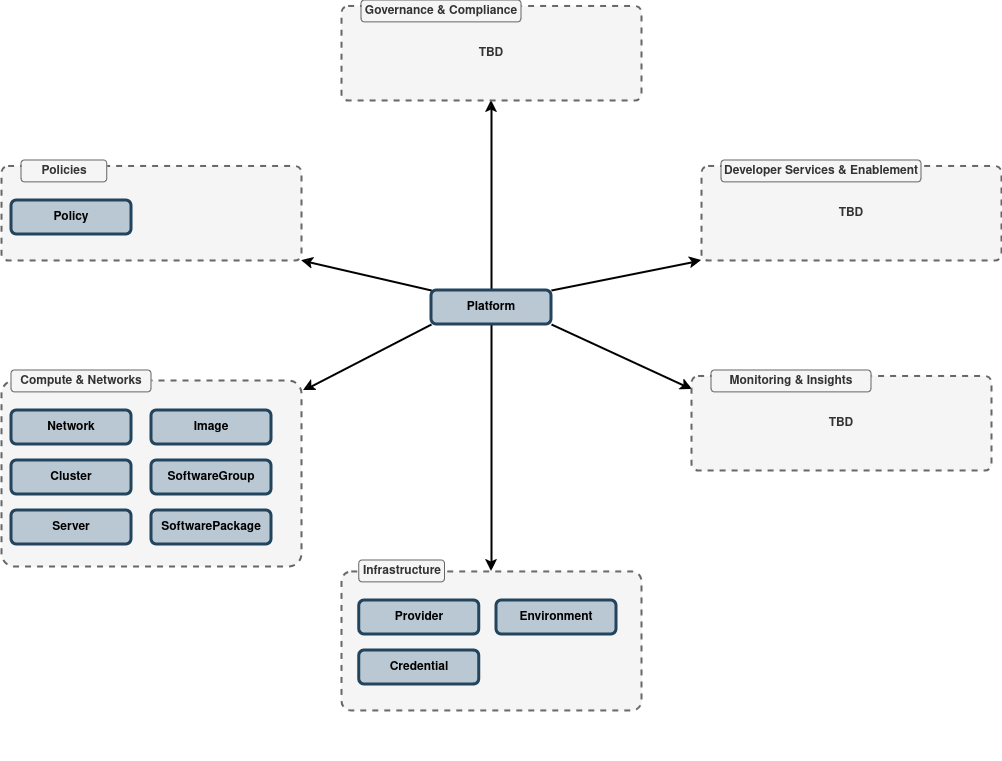

The diagram above was exported from draw.io. Its source (the exported page's mxGraphModel, read from the mxfile embedded in the PNG):
<mxGraphModel dx="1602" dy="1034" grid="1" gridSize="10" guides="1" tooltips="1" connect="1" arrows="1" fold="1" page="1" pageScale="1" pageWidth="1169" pageHeight="827" background="none" math="0" shadow="0">
  <root>
    <mxCell id="0" />
    <mxCell id="1" parent="0" />
    <mxCell id="ZTlJS3qnJd74X5BMQNH_-5" style="rounded=1;orthogonalLoop=1;jettySize=auto;html=1;exitX=0;exitY=1;exitDx=0;exitDy=0;entryX=1.007;entryY=0.054;entryDx=0;entryDy=0;entryPerimeter=0;strokeWidth=2;" edge="1" parent="1" source="2F0ZHAKEK8wXsF_SbkVZ-1780" target="_siu0kcWxK-6dg5J5kOe-8">
      <mxGeometry relative="1" as="geometry" />
    </mxCell>
    <mxCell id="ZTlJS3qnJd74X5BMQNH_-6" style="rounded=1;orthogonalLoop=1;jettySize=auto;html=1;exitX=0.5;exitY=1;exitDx=0;exitDy=0;entryX=0.5;entryY=0;entryDx=0;entryDy=0;strokeWidth=2;" edge="1" parent="1" source="2F0ZHAKEK8wXsF_SbkVZ-1780" target="_siu0kcWxK-6dg5J5kOe-1">
      <mxGeometry relative="1" as="geometry" />
    </mxCell>
    <mxCell id="ZTlJS3qnJd74X5BMQNH_-11" style="rounded=1;orthogonalLoop=1;jettySize=auto;html=1;exitX=0.5;exitY=0;exitDx=0;exitDy=0;entryX=0.5;entryY=1;entryDx=0;entryDy=0;strokeWidth=2;" edge="1" parent="1" source="2F0ZHAKEK8wXsF_SbkVZ-1780" target="ZTlJS3qnJd74X5BMQNH_-7">
      <mxGeometry relative="1" as="geometry" />
    </mxCell>
    <mxCell id="ZTlJS3qnJd74X5BMQNH_-18" style="rounded=1;orthogonalLoop=1;jettySize=auto;html=1;exitX=1;exitY=0;exitDx=0;exitDy=0;entryX=0;entryY=1;entryDx=0;entryDy=0;strokeWidth=2;" edge="1" parent="1" source="2F0ZHAKEK8wXsF_SbkVZ-1780" target="ZTlJS3qnJd74X5BMQNH_-12">
      <mxGeometry relative="1" as="geometry" />
    </mxCell>
    <mxCell id="ZTlJS3qnJd74X5BMQNH_-19" style="rounded=1;orthogonalLoop=1;jettySize=auto;html=1;exitX=1;exitY=1;exitDx=0;exitDy=0;entryX=0.003;entryY=0.143;entryDx=0;entryDy=0;entryPerimeter=0;strokeWidth=2;" edge="1" parent="1" source="2F0ZHAKEK8wXsF_SbkVZ-1780" target="ZTlJS3qnJd74X5BMQNH_-16">
      <mxGeometry relative="1" as="geometry" />
    </mxCell>
    <mxCell id="2F0ZHAKEK8wXsF_SbkVZ-1780" value="Platform" style="rounded=1;whiteSpace=wrap;html=1;fillColor=#bac8d3;strokeColor=#23445d;strokeWidth=3;fontStyle=1;fontSize=12;" parent="1" vertex="1">
      <mxGeometry x="500" y="300" width="120" height="34" as="geometry" />
    </mxCell>
    <mxCell id="ZTlJS3qnJd74X5BMQNH_-2" value="" style="group" vertex="1" connectable="0" parent="1">
      <mxGeometry x="70" y="380" width="300" height="196" as="geometry" />
    </mxCell>
    <mxCell id="_siu0kcWxK-6dg5J5kOe-8" value="" style="rounded=1;whiteSpace=wrap;html=1;arcSize=7;fillColor=#f5f5f5;fontColor=#333333;strokeColor=#666666;strokeWidth=2;dashed=1;" parent="ZTlJS3qnJd74X5BMQNH_-2" vertex="1">
      <mxGeometry y="10" width="300" height="186" as="geometry" />
    </mxCell>
    <mxCell id="_siu0kcWxK-6dg5J5kOe-10" value="Compute &amp;amp; Networks" style="rounded=1;whiteSpace=wrap;html=1;fontStyle=1;fillColor=#f5f5f5;fontColor=#333333;strokeColor=#666666;strokeWidth=1;" parent="ZTlJS3qnJd74X5BMQNH_-2" vertex="1">
      <mxGeometry x="10" width="140" height="21.87" as="geometry" />
    </mxCell>
    <mxCell id="_siu0kcWxK-6dg5J5kOe-11" value="Network" style="rounded=1;whiteSpace=wrap;html=1;fillColor=#bac8d3;strokeColor=#23445d;strokeWidth=3;fontStyle=1;fontSize=12;" parent="ZTlJS3qnJd74X5BMQNH_-2" vertex="1">
      <mxGeometry x="10" y="40" width="120" height="34" as="geometry" />
    </mxCell>
    <mxCell id="_siu0kcWxK-6dg5J5kOe-12" value="Cluster" style="rounded=1;whiteSpace=wrap;html=1;fillColor=#bac8d3;strokeColor=#23445d;strokeWidth=3;fontStyle=1;fontSize=12;" parent="ZTlJS3qnJd74X5BMQNH_-2" vertex="1">
      <mxGeometry x="10" y="90" width="120" height="34" as="geometry" />
    </mxCell>
    <mxCell id="_siu0kcWxK-6dg5J5kOe-13" value="Server" style="rounded=1;whiteSpace=wrap;html=1;fillColor=#bac8d3;strokeColor=#23445d;strokeWidth=3;fontStyle=1;fontSize=12;" parent="ZTlJS3qnJd74X5BMQNH_-2" vertex="1">
      <mxGeometry x="10" y="140" width="120" height="34" as="geometry" />
    </mxCell>
    <mxCell id="_siu0kcWxK-6dg5J5kOe-14" value="Image" style="rounded=1;whiteSpace=wrap;html=1;fillColor=#bac8d3;strokeColor=#23445d;strokeWidth=3;fontStyle=1;fontSize=12;" parent="ZTlJS3qnJd74X5BMQNH_-2" vertex="1">
      <mxGeometry x="150" y="40" width="120" height="34" as="geometry" />
    </mxCell>
    <mxCell id="_siu0kcWxK-6dg5J5kOe-15" value="SoftwareGroup" style="rounded=1;whiteSpace=wrap;html=1;fillColor=#bac8d3;strokeColor=#23445d;strokeWidth=3;fontStyle=1;fontSize=12;" parent="ZTlJS3qnJd74X5BMQNH_-2" vertex="1">
      <mxGeometry x="150" y="90" width="120" height="34" as="geometry" />
    </mxCell>
    <mxCell id="_siu0kcWxK-6dg5J5kOe-16" value="SoftwarePackage" style="rounded=1;whiteSpace=wrap;html=1;fillColor=#bac8d3;strokeColor=#23445d;strokeWidth=3;fontStyle=1;fontSize=12;" parent="ZTlJS3qnJd74X5BMQNH_-2" vertex="1">
      <mxGeometry x="150" y="140" width="120" height="34" as="geometry" />
    </mxCell>
    <mxCell id="ZTlJS3qnJd74X5BMQNH_-3" value="" style="group;movable=1;resizable=1;rotatable=1;deletable=1;editable=1;locked=0;connectable=1;" vertex="1" connectable="0" parent="1">
      <mxGeometry x="70" y="170" width="300" height="100" as="geometry" />
    </mxCell>
    <mxCell id="_siu0kcWxK-6dg5J5kOe-18" value="" style="rounded=1;whiteSpace=wrap;html=1;arcSize=7;fillColor=#f5f5f5;fontColor=#333333;strokeColor=#666666;strokeWidth=2;dashed=1;movable=1;resizable=1;rotatable=1;deletable=1;editable=1;locked=0;connectable=1;" parent="ZTlJS3qnJd74X5BMQNH_-3" vertex="1">
      <mxGeometry y="5.465000000000003" width="300" height="94.535" as="geometry" />
    </mxCell>
    <mxCell id="_siu0kcWxK-6dg5J5kOe-19" value="Policies" style="rounded=1;whiteSpace=wrap;html=1;fontStyle=1;fillColor=#f5f5f5;fontColor=#333333;strokeColor=#666666;strokeWidth=1;movable=0;resizable=0;rotatable=0;deletable=0;editable=0;locked=1;connectable=0;" parent="ZTlJS3qnJd74X5BMQNH_-3" vertex="1">
      <mxGeometry x="20.00411764705882" width="85.73529411764707" height="21.866666666666667" as="geometry" />
    </mxCell>
    <mxCell id="_siu0kcWxK-6dg5J5kOe-20" value="Policy" style="rounded=1;whiteSpace=wrap;html=1;fillColor=#bac8d3;strokeColor=#23445d;strokeWidth=3;fontStyle=1;fontSize=12;movable=1;resizable=1;rotatable=1;deletable=1;editable=1;locked=0;connectable=1;" parent="ZTlJS3qnJd74X5BMQNH_-3" vertex="1">
      <mxGeometry x="10" y="40" width="120" height="34" as="geometry" />
    </mxCell>
    <mxCell id="ZTlJS3qnJd74X5BMQNH_-4" style="rounded=1;orthogonalLoop=1;jettySize=auto;html=1;exitX=0;exitY=0;exitDx=0;exitDy=0;entryX=1;entryY=1;entryDx=0;entryDy=0;strokeWidth=2;" edge="1" parent="1" source="2F0ZHAKEK8wXsF_SbkVZ-1780" target="ZTlJS3qnJd74X5BMQNH_-3">
      <mxGeometry relative="1" as="geometry" />
    </mxCell>
    <mxCell id="ZTlJS3qnJd74X5BMQNH_-1" value="" style="group" vertex="1" connectable="0" parent="1">
      <mxGeometry x="410" y="570" width="300" height="200" as="geometry" />
    </mxCell>
    <mxCell id="_siu0kcWxK-6dg5J5kOe-1" value="" style="rounded=1;whiteSpace=wrap;html=1;arcSize=7;fillColor=#f5f5f5;fontColor=#333333;strokeColor=#666666;strokeWidth=2;dashed=1;" parent="ZTlJS3qnJd74X5BMQNH_-1" vertex="1">
      <mxGeometry y="10.93" width="300" height="139.07" as="geometry" />
    </mxCell>
    <mxCell id="_siu0kcWxK-6dg5J5kOe-2" value="Infrastructure" style="rounded=1;whiteSpace=wrap;html=1;fontStyle=1;fillColor=#f5f5f5;fontColor=#333333;strokeColor=#666666;strokeWidth=1;" parent="ZTlJS3qnJd74X5BMQNH_-1" vertex="1">
      <mxGeometry x="17.794117647058826" width="85.73529411764707" height="21.866666666666667" as="geometry" />
    </mxCell>
    <mxCell id="_siu0kcWxK-6dg5J5kOe-4" value="Provider" style="rounded=1;whiteSpace=wrap;html=1;fillColor=#bac8d3;strokeColor=#23445d;strokeWidth=3;fontStyle=1;fontSize=12;" parent="ZTlJS3qnJd74X5BMQNH_-1" vertex="1">
      <mxGeometry x="17.789999999999964" y="40" width="120" height="34" as="geometry" />
    </mxCell>
    <mxCell id="_siu0kcWxK-6dg5J5kOe-5" value="Credential" style="rounded=1;whiteSpace=wrap;html=1;fillColor=#bac8d3;strokeColor=#23445d;strokeWidth=3;fontStyle=1;fontSize=12;" parent="ZTlJS3qnJd74X5BMQNH_-1" vertex="1">
      <mxGeometry x="17.789999999999964" y="90" width="120" height="34" as="geometry" />
    </mxCell>
    <mxCell id="_siu0kcWxK-6dg5J5kOe-6" value="Environment" style="rounded=1;whiteSpace=wrap;html=1;fillColor=#bac8d3;strokeColor=#23445d;strokeWidth=3;fontStyle=1;fontSize=12;" parent="ZTlJS3qnJd74X5BMQNH_-1" vertex="1">
      <mxGeometry x="155" y="40" width="120" height="34" as="geometry" />
    </mxCell>
    <mxCell id="ZTlJS3qnJd74X5BMQNH_-7" value="" style="group;movable=1;resizable=1;rotatable=1;deletable=1;editable=1;locked=0;connectable=1;" vertex="1" connectable="0" parent="1">
      <mxGeometry x="410" y="10" width="300" height="100" as="geometry" />
    </mxCell>
    <mxCell id="ZTlJS3qnJd74X5BMQNH_-8" value="&lt;b&gt;TBD&lt;/b&gt;" style="rounded=1;whiteSpace=wrap;html=1;arcSize=7;fillColor=#f5f5f5;fontColor=#333333;strokeColor=#666666;strokeWidth=2;dashed=1;movable=1;resizable=1;rotatable=1;deletable=1;editable=1;locked=0;connectable=1;" vertex="1" parent="ZTlJS3qnJd74X5BMQNH_-7">
      <mxGeometry y="5.465000000000003" width="300" height="94.535" as="geometry" />
    </mxCell>
    <mxCell id="ZTlJS3qnJd74X5BMQNH_-9" value="Governance &amp;amp; Compliance" style="rounded=1;whiteSpace=wrap;html=1;fontStyle=1;fillColor=#f5f5f5;fontColor=#333333;strokeColor=#666666;strokeWidth=1;movable=1;resizable=1;rotatable=1;deletable=1;editable=1;locked=0;connectable=1;" vertex="1" parent="ZTlJS3qnJd74X5BMQNH_-7">
      <mxGeometry x="20" width="160" height="21.87" as="geometry" />
    </mxCell>
    <mxCell id="ZTlJS3qnJd74X5BMQNH_-12" value="" style="group;movable=1;resizable=1;rotatable=1;deletable=1;editable=1;locked=0;connectable=1;" vertex="1" connectable="0" parent="1">
      <mxGeometry x="770" y="170" width="300" height="100" as="geometry" />
    </mxCell>
    <mxCell id="ZTlJS3qnJd74X5BMQNH_-13" value="&lt;b&gt;TBD&lt;/b&gt;" style="rounded=1;whiteSpace=wrap;html=1;arcSize=7;fillColor=#f5f5f5;fontColor=#333333;strokeColor=#666666;strokeWidth=2;dashed=1;movable=1;resizable=1;rotatable=1;deletable=1;editable=1;locked=0;connectable=1;" vertex="1" parent="ZTlJS3qnJd74X5BMQNH_-12">
      <mxGeometry y="5.465000000000003" width="300" height="94.535" as="geometry" />
    </mxCell>
    <mxCell id="ZTlJS3qnJd74X5BMQNH_-14" value="Developer Services &amp;amp; Enablement" style="rounded=1;whiteSpace=wrap;html=1;fontStyle=1;fillColor=#f5f5f5;fontColor=#333333;strokeColor=#666666;strokeWidth=1;movable=1;resizable=1;rotatable=1;deletable=1;editable=1;locked=0;connectable=1;" vertex="1" parent="ZTlJS3qnJd74X5BMQNH_-12">
      <mxGeometry x="20" width="200" height="21.87" as="geometry" />
    </mxCell>
    <mxCell id="ZTlJS3qnJd74X5BMQNH_-15" value="" style="group;movable=1;resizable=1;rotatable=1;deletable=1;editable=1;locked=0;connectable=1;" vertex="1" connectable="0" parent="1">
      <mxGeometry x="760" y="380" width="300" height="100" as="geometry" />
    </mxCell>
    <mxCell id="ZTlJS3qnJd74X5BMQNH_-16" value="&lt;b&gt;TBD&lt;/b&gt;" style="rounded=1;whiteSpace=wrap;html=1;arcSize=7;fillColor=#f5f5f5;fontColor=#333333;strokeColor=#666666;strokeWidth=2;dashed=1;movable=1;resizable=1;rotatable=1;deletable=1;editable=1;locked=0;connectable=1;" vertex="1" parent="ZTlJS3qnJd74X5BMQNH_-15">
      <mxGeometry y="5.465000000000003" width="300" height="94.535" as="geometry" />
    </mxCell>
    <mxCell id="ZTlJS3qnJd74X5BMQNH_-17" value="Monitoring &amp;amp; Insights" style="rounded=1;whiteSpace=wrap;html=1;fontStyle=1;fillColor=#f5f5f5;fontColor=#333333;strokeColor=#666666;strokeWidth=1;movable=1;resizable=1;rotatable=1;deletable=1;editable=1;locked=0;connectable=1;" vertex="1" parent="ZTlJS3qnJd74X5BMQNH_-15">
      <mxGeometry x="20" width="160" height="21.87" as="geometry" />
    </mxCell>
  </root>
</mxGraphModel>